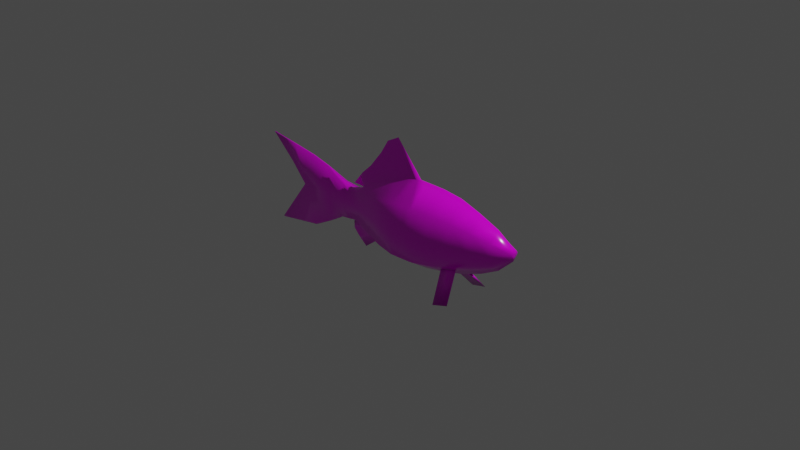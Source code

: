 # Source: Fish.blend  (saved by Blender 3.3.6; exported with 4.5.12 LTS)
import bpy
from mathutils import Matrix  # noqa: F401  (used for matrix-valued properties, if any)

bpy.ops.wm.read_factory_settings(use_empty=True)
scene = bpy.context.scene
scene.name = 'Scene'

# ---- collections
col_collection = bpy.data.collections.new('Collection'); scene.collection.children.link(col_collection)

# ---- images (referenced by path relative to the original .blend; pixels are not part of the script)
import os
ASSET_DIR = os.environ.get("B2B_ASSET_DIR", "")  # directory of the original .blend (textures are referenced by path, not embedded)
HERE = os.path.dirname(os.path.abspath(__file__))  # packed textures are extracted next to this script under _unpacked/

def load_image(name, relpath, width, height, colorspace="sRGB"):
    """Load a texture the original file referenced (path relative to the .blend, or extracted next to this script)."""
    p = next((c for c in (os.path.join(HERE, relpath), os.path.join(ASSET_DIR, relpath)) if relpath and os.path.exists(c)), "")
    if p:
        img = bpy.data.images.load(p, check_existing=True)
        img.name = name
    else:  # same state as the original file: an image datablock whose file is absent (Cycles renders it pink)
        img = bpy.data.images.new(name, width, height)
        img.source = "FILE"
        img.filepath = "//" + (relpath or name)
    img.colorspace_settings.name = colorspace
    return img
img_fishref2_transparent_back_alpha4_tga = load_image('fishref2_transparent_back+Alpha4.tga', 'fishref2_transparent_back+Alpha4.tga', 1024, 1024, 'sRGB')

# ---- materials (node trees are filled in below, after node groups)
mat_fishmat = bpy.data.materials.new('FishMat')

# ---- node groups
ng_auto_smooth = bpy.data.node_groups.new('Auto Smooth', 'GeometryNodeTree')
_s = ng_auto_smooth.interface.new_socket(name='Geometry', in_out='OUTPUT', socket_type='NodeSocketGeometry')
_s = ng_auto_smooth.interface.new_socket(name='Geometry', in_out='INPUT', socket_type='NodeSocketGeometry')
_s = ng_auto_smooth.interface.new_socket(name='Angle', in_out='INPUT', socket_type='NodeSocketFloat')
_s.subtype = 'ANGLE'
_s.min_value = 0.0
_s.max_value = 3.142
ng_auto_smooth.is_modifier = True
_N = ng_auto_smooth.nodes; _L = ng_auto_smooth.links
n0 = _N.new('NodeGroupOutput'); n0.name = 'Group Output'; n0.location = (480, -100)
n1 = _N.new('NodeGroupInput'); n1.name = 'Group Input'; n1.location = (-420, -300)
n2 = _N.new('NodeGroupInput'); n2.name = 'Group Input.001'; n2.location = (-60, -100)
n3 = _N.new('GeometryNodeSetShadeSmooth'); n3.name = 'Set Shade Smooth'; n3.location = (120, -100)
n3.domain = 'EDGE'
n4 = _N.new('GeometryNodeSetShadeSmooth'); n4.name = 'Set Shade Smooth.001'; n4.location = (300, -100)
n5 = _N.new('GeometryNodeInputMeshEdgeAngle'); n5.name = 'Edge Angle'; n5.location = (-420, -220)
n6 = _N.new('GeometryNodeInputEdgeSmooth'); n6.name = 'Is Edge Smooth'; n6.location = (-60, -160)
n7 = _N.new('GeometryNodeInputShadeSmooth'); n7.name = 'Is Face Smooth'; n7.location = (-240, -340)
n8 = _N.new('FunctionNodeBooleanMath'); n8.name = 'Boolean Math'; n8.location = (-60, -220)
n9 = _N.new('FunctionNodeCompare'); n9.name = 'Compare'; n9.location = (-240, -180)
n9.operation = 'LESS_EQUAL'
_L.new(n5.outputs[0], n9.inputs[0])
_L.new(n4.outputs[0], n0.inputs[0])
_L.new(n1.outputs[1], n9.inputs[1])
_L.new(n9.outputs[0], n8.inputs[0])
_L.new(n7.outputs[0], n8.inputs[1])
_L.new(n2.outputs[0], n3.inputs[0])
_L.new(n6.outputs[0], n3.inputs[1])
_L.new(n3.outputs[0], n4.inputs[0])
_L.new(n8.outputs[0], n3.inputs[2])
n0.is_active_output = True

# ---- material node trees
mat_fishmat.use_nodes = True; mat_fishmat.node_tree.nodes.clear()
_N = mat_fishmat.node_tree.nodes; _L = mat_fishmat.node_tree.links
n0 = _N.new('ShaderNodeOutputMaterial'); n0.name = 'Material Output'; n0.location = (300, 300)
n1 = _N.new('ShaderNodeTexImage'); n1.name = 'Image Texture'; n1.location = (-636, 291)
n1.image = img_fishref2_transparent_back_alpha4_tga
n2 = _N.new('ShaderNodeBump'); n2.name = 'Bump'; n2.location = (-385, -78)
n2.inputs[0].default_value = 0.5
n2.inputs[1].default_value = 0.05
n2.inputs[2].default_value = 1.0
n3 = _N.new('ShaderNodeBsdfPrincipled'); n3.name = 'Principled BSDF'; n3.location = (10, 300)
n3.distribution = 'GGX'
n3.subsurface_method = 'RANDOM_WALK_SKIN'
n3.inputs[2].default_value = 0.2
n3.inputs[3].default_value = 1.45
n3.inputs[27].default_value = (0.0, 0.0, 0.0, 1.0)
n3.inputs[28].default_value = 1.0
_L.new(n3.outputs[0], n0.inputs[0])
_L.new(n1.outputs[0], n3.inputs[0])
_L.new(n1.outputs[1], n3.inputs[4])
_L.new(n1.outputs[0], n2.inputs[3])
_L.new(n2.outputs[0], n3.inputs[5])
n0.is_active_output = True

# ---- world
world_world = bpy.data.worlds.new('World'); scene.world = world_world
world_world.use_nodes = True; world_world.node_tree.nodes.clear()
_N = world_world.node_tree.nodes; _L = world_world.node_tree.links
n0 = _N.new('ShaderNodeOutputWorld'); n0.name = 'World Output'; n0.location = (300, 300)
n1 = _N.new('ShaderNodeBackground'); n1.name = 'Background'; n1.location = (10, 300)
n1.inputs[0].default_value = (0.05088, 0.05088, 0.05088, 1.0)
_L.new(n1.outputs[0], n0.inputs[0])
n0.is_active_output = True
world_world.color = (0.05088, 0.05088, 0.05088)
world_world.use_sun_shadow = False
world_world.sun_shadow_jitter_overblur = 0.0

# ---- cameras
cam_camera = bpy.data.cameras.new('Camera')
cam_camera.clip_end = 100.0
cam_camera.ortho_scale = 7.314

# ---- lights
light_light = bpy.data.lights.new('Light', 'POINT')
light_light.transmission_factor = 0.0
light_light.energy = 1000.0
light_light.shadow_soft_size = 0.1
light_light.shadow_maximum_resolution = 0.006
light_light.use_absolute_resolution = True

# ---- meshes
me_cube_001 = bpy.data.meshes.new('Cube.001')
me_cube_001.from_pydata([(0.1608, -0.2675, -0.2452), (0.1624, -0.2528, 0.3139), (1.539, -0.03143, 0.1618), (1.539, -0.03161, 0.2093), (0.4078, -0.2541, -0.2401), (0.6935, -0.0946, -0.2698), (0.8696, -0.07652, -0.2184), (1.12, -0.1459, -0.05635), (1.335, -0.1109, 0.03133), (1.322, -0.1006, 0.2423), (1.096, -0.139, 0.2755), (0.8694, -0.1682, 0.3011), (0.6415, -0.2052, 0.3178), (0.4061, -0.24, 0.3236), (-0.06832, -0.2236, -0.2429), (-0.07057, -0.2203, 0.2664), (-0.2693, -0.1724, -0.2218), (-0.2771, -0.1765, 0.2093), (-0.4375, -0.1298, -0.1968), (-0.4415, -0.1312, 0.161), (-0.5752, -0.09892, -0.1834), (-0.5737, -0.09535, 0.1229), (-0.8412, -0.04412, -0.2573), (-0.8369, -0.03759, 0.1368), (-0.7005, -0.07986, -0.2156), (-0.7006, -0.07449, 0.1031), (0.1665, -0.2847, 0.02638), (1.539, -0.04405, 0.1874), (1.324, -0.1207, 0.1271), (1.1, -0.193, 0.1042), (0.871, -0.2368, 0.07736), (0.6408, -0.2837, 0.05612), (0.4039, -0.294, 0.03877), (-0.05633, -0.2338, 0.006202), (-0.2552, -0.173, -0.01109), (-0.4239, -0.1247, -0.02472), (-0.5682, -0.09429, -0.03613), (-0.839, -0.06051, -0.07397), (-0.701, -0.07402, -0.05367), (-1.09, 0.01107, -0.08911), (-1.084, 0.006632, 0.2363), (-1.072, 0.008618, -0.3879), (-1.084, -0.0005947, 0.2363), (-1.073, -0.000555, -0.4022), (-1.089, -0.01235, -0.08852), (-1.084, -0.007823, 0.2363), (0.1697, -0.009719, -0.3953), (1.53, -0.00127, 0.1067), (1.539, -0.001106, 0.2366), (1.333, 0.001164, 0.36), (1.095, 0.003424, 0.4441), (0.8591, 0.002552, 0.5137), (0.6314, -0.002432, 0.5384), (0.4026, -0.009658, 0.5403), (0.4072, -0.009047, -0.4016), (0.6943, -0.08211, -0.2781), (0.871, -0.06803, -0.2259), (1.144, -0.002196, -0.1762), (1.353, -0.001156, -0.06109), (-0.06828, -0.005809, -0.368), (-0.5727, 0.0006038, 0.1602), (-0.8449, -0.000746, -0.2662), (-0.8369, -0.0009471, 0.1368), (-0.7006, -0.0003592, 0.1236), (-0.7043, 0.000785, -0.2252), (1.539, -0.001166, 0.1874), (0.1692, 0.2368, -0.2526), (0.168, 0.2139, 0.3127), (1.539, 0.02803, 0.1619), (1.539, 0.03232, 0.2093), (0.4183, 0.2218, -0.2469), (0.6975, 0.06833, -0.2832), (0.8798, 0.06114, -0.2287), (1.119, 0.149, -0.06329), (1.331, 0.1106, 0.0259), (1.322, 0.1017, 0.2412), (1.1, 0.1453, 0.2758), (0.872, 0.1731, 0.2999), (0.639, 0.1989, 0.3036), (0.4079, 0.2069, 0.3128), (-0.0693, 0.2113, -0.2468), (-0.06884, 0.1978, 0.2698), (-0.273, 0.1662, -0.2153), (-0.2813, 0.1717, 0.2085), (-0.4401, 0.131, -0.1873), (-0.4482, 0.1359, 0.1515), (-0.5773, 0.1039, -0.1776), (-0.5795, 0.09992, 0.1145), (-0.8419, 0.04575, -0.2535), (-0.8369, 0.03569, 0.1368), (-0.702, 0.08397, -0.2102), (-0.7014, 0.07399, 0.1026), (0.1718, 0.2369, 0.01708), (1.539, 0.04314, 0.1874), (1.321, 0.123, 0.1231), (1.1, 0.2039, 0.09936), (0.8736, 0.2432, 0.07271), (0.6406, 0.2652, 0.04485), (0.4047, 0.2486, 0.02285), (-0.05632, 0.2073, 0.003709), (-0.2584, 0.1659, -0.009011), (-0.4274, 0.1265, -0.02155), (-0.57, 0.09519, -0.03525), (-0.8412, 0.05818, -0.07449), (-0.7018, 0.07307, -0.0543), (-1.072, -0.009112, -0.3922), (1.539, -0.001202, 0.1618), (-1.501, 0.01107, -0.1023), (-1.337, 0.006632, 0.2912), (-1.338, 0.008618, -0.5267), (-1.337, -0.0005947, 0.2912), (-1.338, -0.000555, -0.544), (-1.501, -0.01235, -0.1016), (-1.337, -0.007823, 0.2912), (-1.338, -0.009112, -0.5318), (-1.638, 0.006632, 0.3275), (-1.921, 0.008618, -0.6323), (-1.638, -0.0005947, 0.3275), (-1.921, -0.000555, -0.6524), (-1.638, -0.007823, 0.3275), (-1.921, -0.009112, -0.6383), (-2.014, 0.006632, 0.3702), (-2.014, -0.0005947, 0.3702), (-1.501, -0.0005632, -0.1023), (-2.014, -0.007823, 0.3702), (-1.704, -9.551e-05, 0.1055), (-1.704, -0.009927, 0.1059), (-1.704, 0.008696, 0.1055), (0.2841, -0.2476, 0.319), (0.2842, -0.2623, -0.2425), (0.2851, -0.2812, 0.03281), (0.2884, -0.009995, -0.3984), (0.2879, 0.2091, 0.3128), (0.2937, 0.2285, -0.2497), (0.2882, 0.2318, 0.02011), (-0.5076, -0.1128, 0.1419), (-0.5063, -0.1143, -0.1901), (-0.496, -0.1088, -0.0305), (-0.5139, 0.1179, 0.133), (-0.5087, 0.1175, -0.1825), (-0.4987, 0.1109, -0.0284), (0.1721, -0.02283, 0.5162), (0.1723, 0.00213, 0.5161), (-0.1603, -0.001591, 0.8047), (-0.05726, -0.01847, 0.439), (-0.05717, 0.007403, 0.439), (-0.2657, -8.069e-05, 0.6431), (-0.2799, -0.01576, 0.328), (-0.2802, 0.01119, 0.328), (-0.4213, -0.003464, 0.453), (-0.4027, 0.01442, 0.25), (-0.4021, -0.01374, 0.2505), (-0.5499, -0.001876, 0.3358), (0.2802, 0.001849, 0.5318), (0.2801, -0.02253, 0.5319), (0.326, -0.01021, 0.5362), (-0.005939, -0.003223, 0.8857), (-0.5082, -0.0138, 0.1891), (-0.509, 0.01531, 0.1883), (-0.5225, 0.0007641, 0.1882), (-0.6793, 0.000779, 0.1807), (-0.2748, -0.0129, -0.3096), (-0.275, 0.008036, -0.3093), (-0.2637, -0.002473, -0.3183), (-0.5093, -0.001533, -0.5035), (-0.3789, -0.01114, -0.2684), (-0.3791, 0.01037, -0.2679), (-0.6286, -0.0001038, -0.4145), (-0.5746, 0.0127, -0.1935), (-0.5744, -0.01074, -0.1942), (-0.5858, 0.0009818, -0.1982), (-0.6974, 0.0009868, -0.2678), (-0.499, 0.01191, -0.2215), (-0.4988, -0.01074, -0.2222), (-0.6943, 0.0004331, -0.3489), (0.6502, -0.2249, -0.2008), (0.8904, -0.1808, -0.1344), (0.6976, 0.05849, -0.2901), (0.8803, 0.05305, -0.2355), (0.9137, -0.003493, -0.2709), (0.6669, -0.004824, -0.3484), (0.6675, 0.2132, -0.2012), (0.9003, 0.1834, -0.1365), (0.8011, -0.3133, -0.541), (0.9766, -0.2929, -0.4889), (0.966, 0.26, -0.4953), (0.7842, 0.2721, -0.5492), (-0.1739, -0.1986, 0.2379), (-0.1688, -0.198, -0.2323), (-0.1557, -0.2034, -0.002442), (-0.1751, 0.1847, 0.2392), (-0.1712, 0.1888, -0.231), (-0.1574, 0.1865, -0.002636), (-0.1687, 0.008794, 0.3836), (-0.3435, -0.001772, 0.5481), (-0.1686, -0.01767, 0.3835), (0.6871, -0.06156, -0.2968), (0.8753, -0.105, -0.1955), (0.6828, -0.1268, -0.2528), (0.8812, -0.05259, -0.2366), (0.8907, 0.03544, -0.2465), (0.686, 0.0345, -0.3122), (0.6909, 0.1002, -0.2652), (0.8831, 0.08117, -0.2136), (0.346, -0.2582, -0.2413), (0.356, 0.2252, -0.2483), (0.3451, -0.2438, 0.3213), (0.3445, -0.2876, 0.03579), (0.3478, -0.009521, -0.4), (0.3479, 0.208, 0.3128), (0.3464, 0.2402, 0.02148)], [], [(65, 48, 3, 27), (130, 128, 1, 26), (58, 47, 2, 8), (187, 195, 147, 17), (48, 49, 9, 3), (49, 50, 10, 9), (50, 51, 11, 10), (51, 52, 12, 11), (52, 53, 13, 12), (208, 54, 4, 204), (54, 180, 175, 4), (177, 186, 185, 178), (57, 7, 176), (57, 58, 8, 7), (27, 3, 9, 28), (28, 9, 10, 29), (29, 10, 11, 30), (30, 11, 12, 31), (31, 12, 13, 32), (46, 0, 14, 59), (26, 1, 15, 33), (80, 162, 82, 191), (189, 187, 17, 34), (34, 17, 19, 35), (162, 166, 84, 82), (64, 24, 22, 61), (172, 168, 86, 139), (137, 135, 21, 36), (38, 25, 23, 37), (36, 21, 25, 38), (168, 170, 64, 90, 86), (103, 88, 41, 39), (37, 23, 45, 44), (62, 89, 40, 42), (20, 36, 38, 24), (24, 38, 37, 22), (136, 137, 36, 20), (16, 34, 35, 18), (188, 189, 34, 16), (0, 26, 33, 14), (175, 31, 32, 4), (176, 30, 31, 175), (7, 29, 30, 176), (8, 28, 29, 7), (2, 27, 28, 8), (129, 130, 26, 0), (106, 65, 27, 2), (88, 61, 43, 41), (22, 37, 44, 105), (23, 62, 42, 45), (21, 60, 63, 25), (25, 63, 62, 23), (83, 85, 150, 148), (190, 83, 148, 193), (67, 81, 145, 142), (65, 93, 69, 48), (134, 92, 67, 132), (58, 74, 68, 47), (154, 141, 1, 128), (48, 69, 75, 49), (49, 75, 76, 50), (50, 76, 77, 51), (51, 77, 78, 52), (52, 78, 79, 53), (208, 205, 70, 54), (54, 70, 181, 180), (183, 5, 55), (179, 182, 73, 57), (57, 73, 74, 58), (93, 94, 75, 69), (94, 95, 76, 75), (95, 96, 77, 76), (96, 97, 78, 77), (97, 98, 79, 78), (46, 59, 80, 66), (92, 99, 81, 67), (165, 18, 136, 173), (192, 100, 83, 190), (100, 101, 85, 83), (14, 188, 16, 161), (64, 61, 88, 90), (140, 102, 87, 138), (104, 103, 89, 91), (102, 104, 91, 87), (173, 136, 20, 169), (61, 22, 105, 43), (89, 103, 39, 40), (86, 90, 104, 102), (90, 88, 103, 104), (139, 86, 102, 140), (82, 84, 101, 100), (191, 82, 100, 192), (66, 80, 99, 92), (181, 70, 98, 97), (182, 181, 97, 96), (73, 182, 96, 95), (74, 73, 95, 94), (68, 74, 94, 93), (133, 66, 92, 134), (68, 93, 65, 106), (87, 91, 63, 60), (91, 89, 62, 63), (19, 151, 157, 135), (135, 157, 159, 60, 21), (17, 147, 151, 19), (153, 132, 67, 142), (47, 68, 106), (47, 106, 2), (44, 45, 113, 112), (41, 43, 111, 109), (105, 44, 112, 114), (43, 105, 114, 111), (42, 40, 108, 110), (45, 42, 110, 113), (39, 41, 109, 107), (40, 39, 107, 108), (113, 110, 117, 119), (112, 113, 119, 126), (110, 108, 115, 117), (111, 114, 120, 118), (109, 111, 118, 116), (114, 112, 120), (107, 109, 116), (124, 122, 125, 126), (119, 117, 122, 124), (126, 119, 124), (117, 115, 121, 122), (125, 122, 121, 127), (115, 127, 121), (108, 107, 127, 115), (107, 123, 125, 127), (125, 123, 112, 126), (116, 118, 123, 107), (118, 120, 112, 123), (205, 133, 134, 210), (46, 66, 133, 131), (138, 87, 60, 159, 158), (210, 134, 132, 209), (204, 207, 130, 129), (46, 131, 129, 0), (79, 209, 132, 153), (207, 206, 128, 130), (53, 155, 154, 13), (84, 139, 140, 101), (101, 140, 138, 85), (170, 169, 20, 24, 64), (85, 138, 158, 150), (18, 35, 137, 136), (35, 19, 135, 137), (166, 172, 139, 84), (153, 156, 155), (156, 154, 155), (157, 160, 159), (160, 158, 159), (148, 150, 152, 149), (149, 152, 151, 147), (193, 148, 149, 194), (194, 149, 147, 195), (142, 145, 146, 143), (143, 146, 144, 141), (141, 154, 156, 143), (143, 156, 153, 142), (150, 158, 160, 152), (152, 160, 157, 151), (1, 141, 144, 15), (161, 164, 163), (164, 162, 163), (168, 171, 170), (171, 169, 170), (173, 169, 171, 174), (174, 171, 168, 172), (161, 165, 167, 164), (164, 167, 166, 162), (165, 173, 174, 167), (167, 174, 172, 166), (161, 16, 18, 165), (5, 6, 197, 198), (55, 5, 198, 196), (6, 56, 199, 197), (56, 55, 196, 199), (177, 178, 200, 201), (72, 71, 202, 203), (71, 177, 201, 202), (178, 72, 203, 200), (185, 72, 178), (56, 184, 183, 55), (72, 185, 186, 71), (55, 5, 6, 56), (178, 72, 71, 177), (184, 56, 6), (179, 57, 176), (146, 194, 195, 144), (145, 193, 194, 146), (80, 191, 192, 99), (99, 192, 190, 81), (81, 190, 193, 145), (14, 33, 189, 188), (33, 15, 187, 189), (15, 144, 195, 187), (59, 14, 161, 163), (59, 163, 162, 80), (5, 183, 184, 6), (71, 186, 177), (198, 197, 176, 175), (196, 198, 175, 180), (197, 199, 179, 176), (199, 196, 180, 179), (200, 203, 182, 179), (201, 200, 179, 180), (203, 202, 181, 182), (202, 201, 180, 181), (32, 13, 206, 207), (4, 32, 207, 204), (98, 210, 209, 79), (70, 205, 210, 98), (131, 133, 205, 208), (131, 208, 204, 129), (53, 79, 153, 155), (13, 154, 128, 206)])
me_cube_001.polygons.foreach_set('use_smooth', [True] * 219)
_uv = me_cube_001.uv_layers.new(name='UVMap')
_uv.uv.foreach_set('vector', [0.9665, 0.566, 0.9665, 0.5793, 0.9665, 0.5719, 0.9665, 0.566, 0.629, 0.5234, 0.6286, 0.6008, 0.5958, 0.5994, 0.5971, 0.5216, 0.9166, 0.499, 0.9642, 0.5443, 0.9665, 0.5591, 0.9115, 0.5239, 0.505, 0.5792, 0.5062, 0.6187, 0.4762, 0.6038, 0.477, 0.5717, 0.9665, 0.5793, 0.9079, 0.6099, 0.9082, 0.5809, 0.9665, 0.5719, 0.9079, 0.6099, 0.847, 0.6322, 0.8472, 0.5898, 0.9082, 0.5809, 0.847, 0.6322, 0.7833, 0.649, 0.7861, 0.5967, 0.8472, 0.5898, 0.7833, 0.649, 0.7219, 0.6572, 0.7247, 0.601, 0.7861, 0.5967, 0.7219, 0.6572, 0.6603, 0.6587, 0.6614, 0.6022, 0.7247, 0.601, 0.6455, 0.4075, 0.6615, 0.4071, 0.6618, 0.4503, 0.6452, 0.4499, 0.6615, 0.4071, 0.7315, 0.4216, 0.727, 0.4612, 0.6618, 0.4503, 0.9008, 0.9114, 0.8814, 0.7595, 0.7961, 0.7754, 0.8227, 0.9239, 0.8605, 0.4681, 0.8536, 0.5003, 0.7917, 0.4792, 0.8605, 0.4681, 0.9166, 0.499, 0.9115, 0.5239, 0.8536, 0.5003, 0.9665, 0.566, 0.9665, 0.5719, 0.9082, 0.5809, 0.9087, 0.5498, 0.9087, 0.5498, 0.9082, 0.5809, 0.8472, 0.5898, 0.8483, 0.5436, 0.8483, 0.5436, 0.8472, 0.5898, 0.7861, 0.5967, 0.7865, 0.5363, 0.7865, 0.5363, 0.7861, 0.5967, 0.7247, 0.601, 0.7246, 0.5303, 0.7246, 0.5303, 0.7247, 0.601, 0.6614, 0.6022, 0.661, 0.5251, 0.5975, 0.4087, 0.5953, 0.4488, 0.5334, 0.4496, 0.5333, 0.4162, 0.5971, 0.5216, 0.5958, 0.5994, 0.5329, 0.5867, 0.5368, 0.5164, 0.5329, 0.4489, 0.4775, 0.4321, 0.478, 0.4574, 0.5055, 0.4532, 0.5099, 0.5143, 0.505, 0.5792, 0.477, 0.5717, 0.483, 0.5122, 0.483, 0.5122, 0.477, 0.5717, 0.4326, 0.5589, 0.4373, 0.5088, 0.4775, 0.4321, 0.4494, 0.4433, 0.4368, 0.4747, 0.478, 0.4574, 0.3617, 0.4548, 0.3631, 0.4689, 0.3228, 0.4615, 0.3238, 0.4437, 0.417, 0.4558, 0.3973, 0.4598, 0.395, 0.4757, 0.4144, 0.474, 0.4178, 0.5073, 0.4147, 0.5538, 0.3969, 0.5486, 0.3984, 0.5058, 0.3626, 0.501, 0.3627, 0.5433, 0.3259, 0.5524, 0.3254, 0.4956, 0.3984, 0.5058, 0.3969, 0.5486, 0.3627, 0.5433, 0.3626, 0.501, 0.3973, 0.4598, 0.3942, 0.4585, 0.3617, 0.4548, 0.3631, 0.4689, 0.395, 0.4757, 0.3248, 0.4954, 0.323, 0.4611, 0.2626, 0.4109, 0.2578, 0.4915, 0.3254, 0.4956, 0.3259, 0.5524, 0.2592, 0.5792, 0.258, 0.4916, 0.3259, 0.5524, 0.3259, 0.5524, 0.2592, 0.5792, 0.2592, 0.5792, 0.3956, 0.4741, 0.3984, 0.5058, 0.3626, 0.501, 0.3631, 0.4689, 0.3631, 0.4689, 0.3626, 0.501, 0.3254, 0.4956, 0.3228, 0.4615, 0.4151, 0.472, 0.4178, 0.5073, 0.3984, 0.5058, 0.3956, 0.4741, 0.4791, 0.4556, 0.483, 0.5122, 0.4373, 0.5088, 0.4375, 0.4721, 0.5062, 0.4526, 0.5099, 0.5143, 0.483, 0.5122, 0.4791, 0.4556, 0.5953, 0.4488, 0.5971, 0.5216, 0.5368, 0.5164, 0.5334, 0.4496, 0.727, 0.4612, 0.7246, 0.5303, 0.661, 0.5251, 0.6618, 0.4503, 0.7917, 0.4792, 0.7865, 0.5363, 0.7246, 0.5303, 0.727, 0.4612, 0.8536, 0.5003, 0.8483, 0.5436, 0.7865, 0.5363, 0.7917, 0.4792, 0.9115, 0.5239, 0.9087, 0.5498, 0.8483, 0.5436, 0.8536, 0.5003, 0.9665, 0.5591, 0.9665, 0.566, 0.9087, 0.5498, 0.9115, 0.5239, 0.6286, 0.4495, 0.629, 0.5234, 0.5971, 0.5216, 0.5953, 0.4488, 0.9665, 0.5591, 0.9665, 0.566, 0.9665, 0.566, 0.9665, 0.5591, 0.323, 0.4611, 0.3238, 0.4437, 0.2623, 0.407, 0.2626, 0.4109, 0.3228, 0.4615, 0.3254, 0.4956, 0.258, 0.4916, 0.2627, 0.4098, 0.3259, 0.5524, 0.3259, 0.5524, 0.2592, 0.5792, 0.2592, 0.5792, 0.3969, 0.5486, 0.3972, 0.5587, 0.3627, 0.5488, 0.3627, 0.5433, 0.3627, 0.5433, 0.3627, 0.5488, 0.3259, 0.5524, 0.3259, 0.5524, 0.4758, 0.5717, 0.4307, 0.5564, 0.443, 0.5829, 0.4761, 0.6038, 0.5044, 0.5799, 0.4758, 0.5717, 0.4761, 0.6038, 0.5062, 0.6188, 0.597, 0.5996, 0.5331, 0.5881, 0.5363, 0.6337, 0.5982, 0.6544, 0.9665, 0.566, 0.9665, 0.566, 0.9665, 0.5719, 0.9665, 0.5793, 0.6294, 0.5207, 0.5981, 0.5199, 0.597, 0.5996, 0.6293, 0.5997, 0.9166, 0.499, 0.9105, 0.5225, 0.9665, 0.5592, 0.9642, 0.5443, 0.6272, 0.6587, 0.5981, 0.6544, 0.5958, 0.5994, 0.6286, 0.6008, 0.9665, 0.5793, 0.9665, 0.5719, 0.908, 0.5805, 0.9079, 0.6099, 0.9079, 0.6099, 0.908, 0.5805, 0.8483, 0.5899, 0.847, 0.6322, 0.847, 0.6322, 0.8483, 0.5899, 0.7867, 0.5964, 0.7833, 0.649, 0.7833, 0.649, 0.7867, 0.5964, 0.7239, 0.5974, 0.7219, 0.6572, 0.7219, 0.6572, 0.7239, 0.5974, 0.6617, 0.5997, 0.6603, 0.6587, 0.6455, 0.4075, 0.6476, 0.4485, 0.6644, 0.4488, 0.6615, 0.4071, 0.6615, 0.4071, 0.6644, 0.4488, 0.7316, 0.4612, 0.7315, 0.4216, 0.7934, 0.7647, 0.8205, 0.9236, 0.8205, 0.9236, 0.7984, 0.4426, 0.7948, 0.4788, 0.8538, 0.4985, 0.8605, 0.4681, 0.8605, 0.4681, 0.8538, 0.4985, 0.9105, 0.5225, 0.9166, 0.499, 0.9665, 0.566, 0.9078, 0.5487, 0.908, 0.5805, 0.9665, 0.5719, 0.9078, 0.5487, 0.8483, 0.5423, 0.8483, 0.5899, 0.908, 0.5805, 0.8483, 0.5423, 0.7872, 0.5351, 0.7867, 0.5964, 0.8483, 0.5899, 0.7872, 0.5351, 0.7244, 0.5276, 0.7239, 0.5974, 0.7867, 0.5964, 0.7244, 0.5276, 0.6608, 0.5215, 0.6617, 0.5997, 0.7239, 0.5974, 0.5975, 0.4087, 0.5333, 0.4162, 0.5329, 0.4489, 0.5973, 0.4473, 0.5981, 0.5199, 0.5365, 0.5163, 0.5331, 0.5881, 0.597, 0.5996, 0.4494, 0.4431, 0.4375, 0.4721, 0.4151, 0.472, 0.4171, 0.4556, 0.5092, 0.5147, 0.4819, 0.513, 0.4758, 0.5717, 0.5044, 0.5799, 0.4819, 0.513, 0.4364, 0.5097, 0.4307, 0.5564, 0.4758, 0.5717, 0.5334, 0.4496, 0.5062, 0.4526, 0.4791, 0.4556, 0.4775, 0.432, 0.3617, 0.4548, 0.3238, 0.4437, 0.323, 0.4611, 0.3631, 0.4689, 0.4171, 0.5078, 0.3979, 0.506, 0.3953, 0.5464, 0.413, 0.5514, 0.3624, 0.5009, 0.3248, 0.4954, 0.3259, 0.5524, 0.3625, 0.5432, 0.3979, 0.506, 0.3624, 0.5009, 0.3625, 0.5432, 0.3953, 0.5464, 0.4171, 0.4556, 0.4151, 0.472, 0.3956, 0.4741, 0.3973, 0.4596, 0.3238, 0.4437, 0.3228, 0.4615, 0.2627, 0.4098, 0.2623, 0.407, 0.3259, 0.5524, 0.3248, 0.4954, 0.2578, 0.4915, 0.2592, 0.5792, 0.395, 0.4757, 0.3631, 0.4689, 0.3624, 0.5009, 0.3979, 0.506, 0.3631, 0.4689, 0.323, 0.4611, 0.3248, 0.4954, 0.3624, 0.5009, 0.4144, 0.474, 0.395, 0.4757, 0.3979, 0.506, 0.4171, 0.5078, 0.478, 0.4574, 0.4368, 0.4747, 0.4364, 0.5097, 0.4819, 0.513, 0.5055, 0.4532, 0.478, 0.4574, 0.4819, 0.513, 0.5092, 0.5147, 0.5973, 0.4473, 0.5329, 0.4489, 0.5365, 0.5163, 0.5981, 0.5199, 0.7316, 0.4612, 0.6644, 0.4488, 0.6608, 0.5215, 0.7244, 0.5276, 0.7948, 0.4788, 0.7316, 0.4612, 0.7244, 0.5276, 0.7872, 0.5351, 0.8538, 0.4985, 0.7948, 0.4788, 0.7872, 0.5351, 0.8483, 0.5423, 0.9105, 0.5225, 0.8538, 0.4985, 0.8483, 0.5423, 0.9078, 0.5487, 0.9665, 0.5592, 0.9105, 0.5225, 0.9078, 0.5487, 0.9665, 0.566, 0.6309, 0.4481, 0.5973, 0.4473, 0.5981, 0.5199, 0.6294, 0.5207, 0.9665, 0.5592, 0.9665, 0.566, 0.9665, 0.566, 0.9665, 0.5591, 0.3953, 0.5464, 0.3625, 0.5432, 0.3627, 0.5488, 0.3972, 0.5587, 0.3625, 0.5432, 0.3259, 0.5524, 0.3259, 0.5524, 0.3627, 0.5488, 0.4326, 0.5589, 0.4432, 0.583, 0.4146, 0.5665, 0.4147, 0.5538, 0.4147, 0.5538, 0.4146, 0.5665, 0.4107, 0.5663, 0.3972, 0.5587, 0.3969, 0.5486, 0.477, 0.5717, 0.4762, 0.6038, 0.4432, 0.583, 0.4326, 0.5589, 0.6273, 0.6587, 0.6293, 0.5997, 0.597, 0.5996, 0.5982, 0.6544, 0.9642, 0.5443, 0.9665, 0.5592, 0.9665, 0.5591, 0.9642, 0.5443, 0.9665, 0.5591, 0.9665, 0.5591, 0.258, 0.4916, 0.2592, 0.5792, 0.1911, 0.594, 0.1468, 0.4881, 0.2626, 0.4109, 0.2623, 0.407, 0.1907, 0.3688, 0.1907, 0.3735, 0.2627, 0.4098, 0.258, 0.4916, 0.1468, 0.4881, 0.1907, 0.3721, 0.2623, 0.407, 0.2627, 0.4098, 0.1907, 0.3721, 0.1907, 0.3688, 0.2592, 0.5792, 0.2592, 0.5792, 0.1911, 0.594, 0.1911, 0.594, 0.2592, 0.5792, 0.2592, 0.5792, 0.1911, 0.594, 0.1911, 0.594, 0.2578, 0.4915, 0.2626, 0.4109, 0.1907, 0.3735, 0.1468, 0.4879, 0.2592, 0.5792, 0.2578, 0.4915, 0.1468, 0.4879, 0.1911, 0.594, 0.1911, 0.594, 0.1911, 0.594, 0.11, 0.6038, 0.11, 0.6038, 0.1468, 0.4881, 0.1911, 0.594, 0.11, 0.6038, 0.09212, 0.5441, 0.1911, 0.594, 0.1911, 0.594, 0.11, 0.6038, 0.11, 0.6038, 0.1907, 0.3688, 0.1907, 0.3721, 0.0335, 0.3434, 0.0335, 0.3396, 0.1907, 0.3735, 0.1907, 0.3688, 0.0335, 0.3396, 0.0335, 0.345, 0.1907, 0.3721, 0.1468, 0.4881, 0.0335, 0.3434, 0.1468, 0.4879, 0.1907, 0.3735, 0.0335, 0.345, 0.008501, 0.6153, 0.008501, 0.6153, 0.09212, 0.544, 0.09212, 0.5441, 0.11, 0.6038, 0.11, 0.6038, 0.008501, 0.6153, 0.008501, 0.6153, 0.09212, 0.5441, 0.11, 0.6038, 0.008501, 0.6153, 0.11, 0.6038, 0.11, 0.6038, 0.008501, 0.6153, 0.008501, 0.6153, 0.09212, 0.544, 0.008501, 0.6153, 0.008501, 0.6153, 0.09212, 0.544, 0.11, 0.6038, 0.09212, 0.544, 0.008501, 0.6153, 0.1911, 0.594, 0.1468, 0.4879, 0.09212, 0.544, 0.11, 0.6038, 0.1468, 0.4879, 0.1468, 0.4879, 0.09212, 0.544, 0.09212, 0.544, 0.09212, 0.544, 0.1468, 0.4879, 0.1468, 0.4881, 0.09212, 0.5441, 0.0335, 0.345, 0.0335, 0.3396, 0.1468, 0.4879, 0.1468, 0.4879, 0.0335, 0.3396, 0.0335, 0.3434, 0.1468, 0.4881, 0.1468, 0.4879, 0.6476, 0.4485, 0.6309, 0.4481, 0.6294, 0.5207, 0.6451, 0.5211, 0.5975, 0.4087, 0.5973, 0.4473, 0.6309, 0.4481, 0.6295, 0.4079, 0.413, 0.5514, 0.3953, 0.5464, 0.3972, 0.5587, 0.4107, 0.5663, 0.4143, 0.5663, 0.6451, 0.5211, 0.6294, 0.5207, 0.6293, 0.5997, 0.6455, 0.5997, 0.6452, 0.4499, 0.645, 0.5242, 0.629, 0.5234, 0.6286, 0.4495, 0.5975, 0.4087, 0.6295, 0.4079, 0.6286, 0.4495, 0.5953, 0.4488, 0.6617, 0.5997, 0.6455, 0.5997, 0.6293, 0.5997, 0.6273, 0.6587, 0.645, 0.5242, 0.645, 0.6015, 0.6286, 0.6008, 0.629, 0.5234, 0.6603, 0.6587, 0.6396, 0.6599, 0.6272, 0.6587, 0.6614, 0.6022, 0.4368, 0.4747, 0.4144, 0.474, 0.4171, 0.5078, 0.4364, 0.5097, 0.4364, 0.5097, 0.4171, 0.5078, 0.413, 0.5514, 0.4307, 0.5564, 0.3942, 0.4585, 0.3973, 0.4596, 0.3956, 0.4741, 0.3631, 0.4689, 0.3617, 0.4548, 0.4307, 0.5564, 0.413, 0.5514, 0.4143, 0.5663, 0.443, 0.5829, 0.4375, 0.4721, 0.4373, 0.5088, 0.4178, 0.5073, 0.4151, 0.472, 0.4373, 0.5088, 0.4326, 0.5589, 0.4147, 0.5538, 0.4178, 0.5073, 0.4494, 0.4433, 0.417, 0.4558, 0.4144, 0.474, 0.4368, 0.4747, 0.4078, 0.7913, 0.3912, 0.9751, 0.4237, 0.7909, 0.3912, 0.9751, 0.4076, 0.7913, 0.4237, 0.7909, 0.0921, 0.7972, 0.01048, 0.8347, 0.0888, 0.7972, 0.01048, 0.8347, 0.09395, 0.7971, 0.0888, 0.7972, 0.19, 0.8025, 0.1397, 0.8024, 0.0973, 0.874, 0.171, 0.8891, 0.171, 0.8891, 0.0973, 0.874, 0.1381, 0.8024, 0.1886, 0.8025, 0.2354, 0.8017, 0.19, 0.8025, 0.171, 0.8891, 0.2101, 0.9095, 0.2101, 0.9095, 0.171, 0.8891, 0.1886, 0.8025, 0.2342, 0.8017, 0.3697, 0.7971, 0.2807, 0.8009, 0.2492, 0.9299, 0.3192, 0.9732, 0.3192, 0.9732, 0.2492, 0.9299, 0.2798, 0.8009, 0.3693, 0.7971, 0.3693, 0.7971, 0.4076, 0.7913, 0.3912, 0.9751, 0.3192, 0.9732, 0.3192, 0.9732, 0.3912, 0.9751, 0.4078, 0.7913, 0.3697, 0.7971, 0.1397, 0.8024, 0.09395, 0.7971, 0.01048, 0.8347, 0.0973, 0.874, 0.0973, 0.874, 0.01048, 0.8347, 0.0921, 0.7972, 0.1381, 0.8024, 0.5958, 0.5994, 0.5981, 0.6544, 0.5363, 0.6336, 0.5329, 0.5867, 0.6833, 0.8727, 0.5244, 0.7673, 0.6833, 0.8727, 0.5244, 0.7673, 0.6833, 0.8727, 0.6833, 0.8727, 0.3973, 0.4598, 0.3972, 0.4593, 0.3942, 0.4585, 0.3972, 0.4593, 0.3973, 0.4596, 0.3942, 0.4585, 0.6345, 0.9143, 0.6188, 0.9281, 0.5013, 0.9018, 0.5045, 0.8667, 0.5045, 0.8667, 0.5013, 0.9018, 0.6188, 0.9281, 0.6345, 0.9143, 0.6833, 0.8727, 0.6648, 0.8883, 0.5109, 0.8248, 0.5244, 0.7673, 0.5244, 0.7673, 0.5109, 0.8248, 0.6648, 0.8883, 0.6833, 0.8727, 0.6648, 0.8883, 0.6345, 0.9143, 0.5045, 0.8667, 0.5109, 0.8248, 0.5109, 0.8248, 0.5045, 0.8667, 0.6345, 0.9143, 0.6648, 0.8883, 0.4775, 0.432, 0.4791, 0.4556, 0.4375, 0.4721, 0.4494, 0.4431, 0.7387, 0.4426, 0.7861, 0.4567, 0.7876, 0.4628, 0.7358, 0.4472, 0.7389, 0.4403, 0.7387, 0.4426, 0.7358, 0.4472, 0.7369, 0.4353, 0.7861, 0.4567, 0.7864, 0.4548, 0.7893, 0.4518, 0.7876, 0.4628, 0.7864, 0.4548, 0.7389, 0.4403, 0.7369, 0.4353, 0.7893, 0.4518, 0.7398, 0.4371, 0.7889, 0.4522, 0.7919, 0.4492, 0.7366, 0.4312, 0.7888, 0.454, 0.7398, 0.439, 0.738, 0.4439, 0.7898, 0.458, 0.7398, 0.439, 0.7398, 0.4371, 0.7366, 0.4312, 0.738, 0.4439, 0.7889, 0.4522, 0.7888, 0.454, 0.7898, 0.458, 0.7919, 0.4492, 0.7961, 0.7754, 0.8227, 0.9239, 0.8227, 0.9239, 0.9006, 0.911, 0.8762, 0.75, 0.7934, 0.7647, 0.8205, 0.9236, 0.8227, 0.9239, 0.7961, 0.7754, 0.8814, 0.7595, 0.9008, 0.9114, 0.7864, 0.4546, 0.7863, 0.4567, 0.7387, 0.4424, 0.7391, 0.4405, 0.7399, 0.4389, 0.7398, 0.4371, 0.7889, 0.4522, 0.7888, 0.454, 0.8762, 0.75, 0.9006, 0.911, 0.9006, 0.911, 0.7984, 0.4426, 0.8605, 0.4681, 0.7917, 0.4792, 0.2492, 0.9299, 0.2101, 0.9095, 0.2342, 0.8017, 0.2798, 0.8009, 0.2807, 0.8009, 0.2354, 0.8017, 0.2101, 0.9095, 0.2492, 0.9299, 0.5329, 0.4489, 0.5055, 0.4532, 0.5092, 0.5147, 0.5365, 0.5163, 0.5365, 0.5163, 0.5092, 0.5147, 0.5044, 0.5799, 0.5331, 0.5881, 0.5331, 0.5881, 0.5044, 0.5799, 0.5062, 0.6188, 0.5363, 0.6337, 0.5334, 0.4496, 0.5368, 0.5164, 0.5099, 0.5143, 0.5062, 0.4526, 0.5368, 0.5164, 0.5329, 0.5867, 0.505, 0.5792, 0.5099, 0.5143, 0.5329, 0.5867, 0.5363, 0.6336, 0.5062, 0.6187, 0.505, 0.5792, 0.5333, 0.4162, 0.5334, 0.4496, 0.4775, 0.432, 0.4805, 0.4296, 0.5333, 0.4162, 0.4805, 0.4296, 0.4775, 0.4321, 0.5329, 0.4489, 0.8205, 0.9236, 0.7934, 0.7647, 0.8762, 0.75, 0.9006, 0.911, 0.7398, 0.439, 0.7398, 0.4371, 0.7398, 0.4371, 0.7358, 0.4472, 0.7876, 0.4628, 0.7917, 0.4792, 0.727, 0.4612, 0.7369, 0.4353, 0.7358, 0.4472, 0.727, 0.4612, 0.7315, 0.4216, 0.7876, 0.4628, 0.7893, 0.4518, 0.7984, 0.4426, 0.7917, 0.4792, 0.7893, 0.4518, 0.7369, 0.4353, 0.7315, 0.4216, 0.7984, 0.4426, 0.7919, 0.4492, 0.7898, 0.458, 0.7948, 0.4788, 0.7984, 0.4426, 0.7366, 0.4312, 0.7919, 0.4492, 0.7984, 0.4426, 0.7315, 0.4216, 0.7898, 0.458, 0.738, 0.4439, 0.7316, 0.4612, 0.7948, 0.4788, 0.738, 0.4439, 0.7366, 0.4312, 0.7315, 0.4216, 0.7316, 0.4612, 0.661, 0.5251, 0.6614, 0.6022, 0.645, 0.6015, 0.645, 0.5242, 0.6618, 0.4503, 0.661, 0.5251, 0.645, 0.5242, 0.6452, 0.4499, 0.6608, 0.5215, 0.6451, 0.5211, 0.6455, 0.5997, 0.6617, 0.5997, 0.6644, 0.4488, 0.6476, 0.4485, 0.6451, 0.5211, 0.6608, 0.5215, 0.6295, 0.4079, 0.6309, 0.4481, 0.6476, 0.4485, 0.6455, 0.4075, 0.6295, 0.4079, 0.6455, 0.4075, 0.6452, 0.4499, 0.6286, 0.4495, 0.6603, 0.6587, 0.6617, 0.5997, 0.6273, 0.6587, 0.6396, 0.6599, 0.6614, 0.6022, 0.6272, 0.6587, 0.6286, 0.6008, 0.645, 0.6015])
me_cube_001.materials.append(mat_fishmat)
me_cube_001.update()

# ---- objects
ob_light = bpy.data.objects.new('Light', light_light)
ob_camera = bpy.data.objects.new('Camera', cam_camera)
ob_fish = bpy.data.objects.new('Fish', me_cube_001)

# ---- transforms, parenting, visibility, modifiers, constraints
ob_light.location = (4.076, 1.005, 5.904)
ob_light.rotation_euler = (0.6503, 0.05522, 1.866)
ob_light.lock_rotations_4d = False
ob_light.empty_display_type = 'ARROWS'
ob_light.color = (0.0, 0.0, 0.0, 0.0)
ob_light.lineart.crease_threshold = 0.0
ob_camera.location = (7.359, -6.926, 4.958)
ob_camera.rotation_euler = (1.109, 0.0, 0.8149)
ob_camera.lock_rotations_4d = False
ob_camera.empty_display_type = 'ARROWS'
ob_camera.color = (0.0, 0.0, 0.0, 0.0)
ob_camera.display_type = 'WIRE'
ob_camera.lineart.crease_threshold = 0.0
ob_fish.location = (0.0, 0.0, 0.0)
_m = ob_fish.modifiers.new('Auto Smooth', 'NODES')
_m.node_group = ng_auto_smooth
_gi = [s.identifier for s in ng_auto_smooth.interface.items_tree if s.item_type == 'SOCKET' and s.in_out == 'INPUT']
_m[_gi[1]] = 2.094  # Angle

# ---- collection membership
col_collection.objects.link(ob_light)
col_collection.objects.link(ob_camera)
col_collection.objects.link(ob_fish)

# ---- scene / render settings (as saved in the file)
scene.camera = ob_camera
scene.frame_start = 1; scene.frame_end = 250; scene.frame_set(1)
scene.render.engine = 'BLENDER_EEVEE_NEXT'
scene.cycles.sampling_pattern = 'TABULATED_SOBOL'
scene.cycles.use_light_tree = False
scene.view_settings.view_transform = 'Filmic'
bpy.context.view_layer.update()
